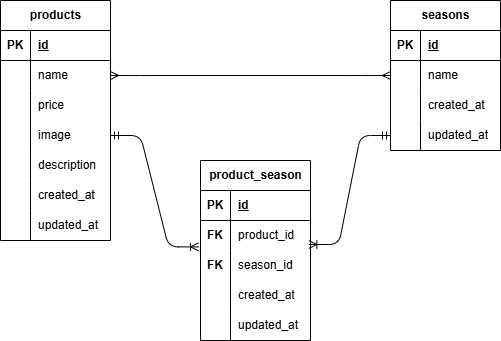

The diagram above was exported from draw.io. Its source (the exported page's mxGraphModel, read from the mxfile embedded in the PNG):
<mxGraphModel dx="544" dy="563" grid="1" gridSize="10" guides="1" tooltips="1" connect="1" arrows="1" fold="1" page="1" pageScale="1" pageWidth="1100" pageHeight="850" math="0" shadow="0">
  <root>
    <mxCell id="0" />
    <mxCell id="1" parent="0" />
    <mxCell id="2" value="products" style="shape=table;startSize=30;container=1;collapsible=1;childLayout=tableLayout;fixedRows=1;rowLines=0;fontStyle=1;align=center;resizeLast=1;html=1;" vertex="1" parent="1">
      <mxGeometry x="20" y="120" width="110" height="240" as="geometry" />
    </mxCell>
    <mxCell id="3" value="" style="shape=tableRow;horizontal=0;startSize=0;swimlaneHead=0;swimlaneBody=0;fillColor=none;collapsible=0;dropTarget=0;points=[[0,0.5],[1,0.5]];portConstraint=eastwest;top=0;left=0;right=0;bottom=1;" vertex="1" parent="2">
      <mxGeometry y="30" width="110" height="30" as="geometry" />
    </mxCell>
    <mxCell id="4" value="PK" style="shape=partialRectangle;connectable=0;fillColor=none;top=0;left=0;bottom=0;right=0;fontStyle=1;overflow=hidden;whiteSpace=wrap;html=1;" vertex="1" parent="3">
      <mxGeometry width="30" height="30" as="geometry">
        <mxRectangle width="30" height="30" as="alternateBounds" />
      </mxGeometry>
    </mxCell>
    <mxCell id="5" value="id" style="shape=partialRectangle;connectable=0;fillColor=none;top=0;left=0;bottom=0;right=0;align=left;spacingLeft=6;fontStyle=5;overflow=hidden;whiteSpace=wrap;html=1;" vertex="1" parent="3">
      <mxGeometry x="30" width="80" height="30" as="geometry">
        <mxRectangle width="80" height="30" as="alternateBounds" />
      </mxGeometry>
    </mxCell>
    <mxCell id="6" value="" style="shape=tableRow;horizontal=0;startSize=0;swimlaneHead=0;swimlaneBody=0;fillColor=none;collapsible=0;dropTarget=0;points=[[0,0.5],[1,0.5]];portConstraint=eastwest;top=0;left=0;right=0;bottom=0;" vertex="1" parent="2">
      <mxGeometry y="60" width="110" height="30" as="geometry" />
    </mxCell>
    <mxCell id="7" value="" style="shape=partialRectangle;connectable=0;fillColor=none;top=0;left=0;bottom=0;right=0;editable=1;overflow=hidden;whiteSpace=wrap;html=1;" vertex="1" parent="6">
      <mxGeometry width="30" height="30" as="geometry">
        <mxRectangle width="30" height="30" as="alternateBounds" />
      </mxGeometry>
    </mxCell>
    <mxCell id="8" value="name" style="shape=partialRectangle;connectable=0;fillColor=none;top=0;left=0;bottom=0;right=0;align=left;spacingLeft=6;overflow=hidden;whiteSpace=wrap;html=1;" vertex="1" parent="6">
      <mxGeometry x="30" width="80" height="30" as="geometry">
        <mxRectangle width="80" height="30" as="alternateBounds" />
      </mxGeometry>
    </mxCell>
    <mxCell id="9" value="" style="shape=tableRow;horizontal=0;startSize=0;swimlaneHead=0;swimlaneBody=0;fillColor=none;collapsible=0;dropTarget=0;points=[[0,0.5],[1,0.5]];portConstraint=eastwest;top=0;left=0;right=0;bottom=0;" vertex="1" parent="2">
      <mxGeometry y="90" width="110" height="30" as="geometry" />
    </mxCell>
    <mxCell id="10" value="" style="shape=partialRectangle;connectable=0;fillColor=none;top=0;left=0;bottom=0;right=0;editable=1;overflow=hidden;whiteSpace=wrap;html=1;" vertex="1" parent="9">
      <mxGeometry width="30" height="30" as="geometry">
        <mxRectangle width="30" height="30" as="alternateBounds" />
      </mxGeometry>
    </mxCell>
    <mxCell id="11" value="price" style="shape=partialRectangle;connectable=0;fillColor=none;top=0;left=0;bottom=0;right=0;align=left;spacingLeft=6;overflow=hidden;whiteSpace=wrap;html=1;" vertex="1" parent="9">
      <mxGeometry x="30" width="80" height="30" as="geometry">
        <mxRectangle width="80" height="30" as="alternateBounds" />
      </mxGeometry>
    </mxCell>
    <mxCell id="12" value="" style="shape=tableRow;horizontal=0;startSize=0;swimlaneHead=0;swimlaneBody=0;fillColor=none;collapsible=0;dropTarget=0;points=[[0,0.5],[1,0.5]];portConstraint=eastwest;top=0;left=0;right=0;bottom=0;" vertex="1" parent="2">
      <mxGeometry y="120" width="110" height="30" as="geometry" />
    </mxCell>
    <mxCell id="13" value="" style="shape=partialRectangle;connectable=0;fillColor=none;top=0;left=0;bottom=0;right=0;editable=1;overflow=hidden;whiteSpace=wrap;html=1;" vertex="1" parent="12">
      <mxGeometry width="30" height="30" as="geometry">
        <mxRectangle width="30" height="30" as="alternateBounds" />
      </mxGeometry>
    </mxCell>
    <mxCell id="14" value="image" style="shape=partialRectangle;connectable=0;fillColor=none;top=0;left=0;bottom=0;right=0;align=left;spacingLeft=6;overflow=hidden;whiteSpace=wrap;html=1;" vertex="1" parent="12">
      <mxGeometry x="30" width="80" height="30" as="geometry">
        <mxRectangle width="80" height="30" as="alternateBounds" />
      </mxGeometry>
    </mxCell>
    <mxCell id="28" style="shape=tableRow;horizontal=0;startSize=0;swimlaneHead=0;swimlaneBody=0;fillColor=none;collapsible=0;dropTarget=0;points=[[0,0.5],[1,0.5]];portConstraint=eastwest;top=0;left=0;right=0;bottom=0;" vertex="1" parent="2">
      <mxGeometry y="150" width="110" height="30" as="geometry" />
    </mxCell>
    <mxCell id="29" style="shape=partialRectangle;connectable=0;fillColor=none;top=0;left=0;bottom=0;right=0;editable=1;overflow=hidden;whiteSpace=wrap;html=1;" vertex="1" parent="28">
      <mxGeometry width="30" height="30" as="geometry">
        <mxRectangle width="30" height="30" as="alternateBounds" />
      </mxGeometry>
    </mxCell>
    <mxCell id="30" value="description" style="shape=partialRectangle;connectable=0;fillColor=none;top=0;left=0;bottom=0;right=0;align=left;spacingLeft=6;overflow=hidden;whiteSpace=wrap;html=1;" vertex="1" parent="28">
      <mxGeometry x="30" width="80" height="30" as="geometry">
        <mxRectangle width="80" height="30" as="alternateBounds" />
      </mxGeometry>
    </mxCell>
    <mxCell id="31" style="shape=tableRow;horizontal=0;startSize=0;swimlaneHead=0;swimlaneBody=0;fillColor=none;collapsible=0;dropTarget=0;points=[[0,0.5],[1,0.5]];portConstraint=eastwest;top=0;left=0;right=0;bottom=0;" vertex="1" parent="2">
      <mxGeometry y="180" width="110" height="30" as="geometry" />
    </mxCell>
    <mxCell id="32" style="shape=partialRectangle;connectable=0;fillColor=none;top=0;left=0;bottom=0;right=0;editable=1;overflow=hidden;whiteSpace=wrap;html=1;" vertex="1" parent="31">
      <mxGeometry width="30" height="30" as="geometry">
        <mxRectangle width="30" height="30" as="alternateBounds" />
      </mxGeometry>
    </mxCell>
    <mxCell id="33" value="created_at" style="shape=partialRectangle;connectable=0;fillColor=none;top=0;left=0;bottom=0;right=0;align=left;spacingLeft=6;overflow=hidden;whiteSpace=wrap;html=1;" vertex="1" parent="31">
      <mxGeometry x="30" width="80" height="30" as="geometry">
        <mxRectangle width="80" height="30" as="alternateBounds" />
      </mxGeometry>
    </mxCell>
    <mxCell id="34" style="shape=tableRow;horizontal=0;startSize=0;swimlaneHead=0;swimlaneBody=0;fillColor=none;collapsible=0;dropTarget=0;points=[[0,0.5],[1,0.5]];portConstraint=eastwest;top=0;left=0;right=0;bottom=0;" vertex="1" parent="2">
      <mxGeometry y="210" width="110" height="30" as="geometry" />
    </mxCell>
    <mxCell id="35" style="shape=partialRectangle;connectable=0;fillColor=none;top=0;left=0;bottom=0;right=0;editable=1;overflow=hidden;whiteSpace=wrap;html=1;" vertex="1" parent="34">
      <mxGeometry width="30" height="30" as="geometry">
        <mxRectangle width="30" height="30" as="alternateBounds" />
      </mxGeometry>
    </mxCell>
    <mxCell id="36" value="updated_at" style="shape=partialRectangle;connectable=0;fillColor=none;top=0;left=0;bottom=0;right=0;align=left;spacingLeft=6;overflow=hidden;whiteSpace=wrap;html=1;" vertex="1" parent="34">
      <mxGeometry x="30" width="80" height="30" as="geometry">
        <mxRectangle width="80" height="30" as="alternateBounds" />
      </mxGeometry>
    </mxCell>
    <mxCell id="37" value="product_season" style="shape=table;startSize=30;container=1;collapsible=1;childLayout=tableLayout;fixedRows=1;rowLines=0;fontStyle=1;align=center;resizeLast=1;html=1;" vertex="1" parent="1">
      <mxGeometry x="220" y="280" width="110" height="180" as="geometry" />
    </mxCell>
    <mxCell id="38" value="" style="shape=tableRow;horizontal=0;startSize=0;swimlaneHead=0;swimlaneBody=0;fillColor=none;collapsible=0;dropTarget=0;points=[[0,0.5],[1,0.5]];portConstraint=eastwest;top=0;left=0;right=0;bottom=1;" vertex="1" parent="37">
      <mxGeometry y="30" width="110" height="30" as="geometry" />
    </mxCell>
    <mxCell id="39" value="PK" style="shape=partialRectangle;connectable=0;fillColor=none;top=0;left=0;bottom=0;right=0;fontStyle=1;overflow=hidden;whiteSpace=wrap;html=1;" vertex="1" parent="38">
      <mxGeometry width="30" height="30" as="geometry">
        <mxRectangle width="30" height="30" as="alternateBounds" />
      </mxGeometry>
    </mxCell>
    <mxCell id="40" value="id" style="shape=partialRectangle;connectable=0;fillColor=none;top=0;left=0;bottom=0;right=0;align=left;spacingLeft=6;fontStyle=5;overflow=hidden;whiteSpace=wrap;html=1;" vertex="1" parent="38">
      <mxGeometry x="30" width="80" height="30" as="geometry">
        <mxRectangle width="80" height="30" as="alternateBounds" />
      </mxGeometry>
    </mxCell>
    <mxCell id="41" value="" style="shape=tableRow;horizontal=0;startSize=0;swimlaneHead=0;swimlaneBody=0;fillColor=none;collapsible=0;dropTarget=0;points=[[0,0.5],[1,0.5]];portConstraint=eastwest;top=0;left=0;right=0;bottom=0;" vertex="1" parent="37">
      <mxGeometry y="60" width="110" height="30" as="geometry" />
    </mxCell>
    <mxCell id="42" value="&lt;b&gt;FK&lt;/b&gt;" style="shape=partialRectangle;connectable=0;fillColor=none;top=0;left=0;bottom=0;right=0;editable=1;overflow=hidden;whiteSpace=wrap;html=1;" vertex="1" parent="41">
      <mxGeometry width="30" height="30" as="geometry">
        <mxRectangle width="30" height="30" as="alternateBounds" />
      </mxGeometry>
    </mxCell>
    <mxCell id="43" value="product_id" style="shape=partialRectangle;connectable=0;fillColor=none;top=0;left=0;bottom=0;right=0;align=left;spacingLeft=6;overflow=hidden;whiteSpace=wrap;html=1;" vertex="1" parent="41">
      <mxGeometry x="30" width="80" height="30" as="geometry">
        <mxRectangle width="80" height="30" as="alternateBounds" />
      </mxGeometry>
    </mxCell>
    <mxCell id="44" value="" style="shape=tableRow;horizontal=0;startSize=0;swimlaneHead=0;swimlaneBody=0;fillColor=none;collapsible=0;dropTarget=0;points=[[0,0.5],[1,0.5]];portConstraint=eastwest;top=0;left=0;right=0;bottom=0;" vertex="1" parent="37">
      <mxGeometry y="90" width="110" height="30" as="geometry" />
    </mxCell>
    <mxCell id="45" value="&lt;b&gt;FK&lt;/b&gt;" style="shape=partialRectangle;connectable=0;fillColor=none;top=0;left=0;bottom=0;right=0;editable=1;overflow=hidden;whiteSpace=wrap;html=1;" vertex="1" parent="44">
      <mxGeometry width="30" height="30" as="geometry">
        <mxRectangle width="30" height="30" as="alternateBounds" />
      </mxGeometry>
    </mxCell>
    <mxCell id="46" value="season_id" style="shape=partialRectangle;connectable=0;fillColor=none;top=0;left=0;bottom=0;right=0;align=left;spacingLeft=6;overflow=hidden;whiteSpace=wrap;html=1;" vertex="1" parent="44">
      <mxGeometry x="30" width="80" height="30" as="geometry">
        <mxRectangle width="80" height="30" as="alternateBounds" />
      </mxGeometry>
    </mxCell>
    <mxCell id="47" value="" style="shape=tableRow;horizontal=0;startSize=0;swimlaneHead=0;swimlaneBody=0;fillColor=none;collapsible=0;dropTarget=0;points=[[0,0.5],[1,0.5]];portConstraint=eastwest;top=0;left=0;right=0;bottom=0;" vertex="1" parent="37">
      <mxGeometry y="120" width="110" height="30" as="geometry" />
    </mxCell>
    <mxCell id="48" value="" style="shape=partialRectangle;connectable=0;fillColor=none;top=0;left=0;bottom=0;right=0;editable=1;overflow=hidden;whiteSpace=wrap;html=1;" vertex="1" parent="47">
      <mxGeometry width="30" height="30" as="geometry">
        <mxRectangle width="30" height="30" as="alternateBounds" />
      </mxGeometry>
    </mxCell>
    <mxCell id="49" value="created_at" style="shape=partialRectangle;connectable=0;fillColor=none;top=0;left=0;bottom=0;right=0;align=left;spacingLeft=6;overflow=hidden;whiteSpace=wrap;html=1;" vertex="1" parent="47">
      <mxGeometry x="30" width="80" height="30" as="geometry">
        <mxRectangle width="80" height="30" as="alternateBounds" />
      </mxGeometry>
    </mxCell>
    <mxCell id="50" style="shape=tableRow;horizontal=0;startSize=0;swimlaneHead=0;swimlaneBody=0;fillColor=none;collapsible=0;dropTarget=0;points=[[0,0.5],[1,0.5]];portConstraint=eastwest;top=0;left=0;right=0;bottom=0;" vertex="1" parent="37">
      <mxGeometry y="150" width="110" height="30" as="geometry" />
    </mxCell>
    <mxCell id="51" style="shape=partialRectangle;connectable=0;fillColor=none;top=0;left=0;bottom=0;right=0;editable=1;overflow=hidden;whiteSpace=wrap;html=1;" vertex="1" parent="50">
      <mxGeometry width="30" height="30" as="geometry">
        <mxRectangle width="30" height="30" as="alternateBounds" />
      </mxGeometry>
    </mxCell>
    <mxCell id="52" value="updated_at" style="shape=partialRectangle;connectable=0;fillColor=none;top=0;left=0;bottom=0;right=0;align=left;spacingLeft=6;overflow=hidden;whiteSpace=wrap;html=1;" vertex="1" parent="50">
      <mxGeometry x="30" width="80" height="30" as="geometry">
        <mxRectangle width="80" height="30" as="alternateBounds" />
      </mxGeometry>
    </mxCell>
    <mxCell id="59" value="seasons" style="shape=table;startSize=30;container=1;collapsible=1;childLayout=tableLayout;fixedRows=1;rowLines=0;fontStyle=1;align=center;resizeLast=1;html=1;" vertex="1" parent="1">
      <mxGeometry x="410" y="120" width="110" height="150" as="geometry" />
    </mxCell>
    <mxCell id="60" value="" style="shape=tableRow;horizontal=0;startSize=0;swimlaneHead=0;swimlaneBody=0;fillColor=none;collapsible=0;dropTarget=0;points=[[0,0.5],[1,0.5]];portConstraint=eastwest;top=0;left=0;right=0;bottom=1;" vertex="1" parent="59">
      <mxGeometry y="30" width="110" height="30" as="geometry" />
    </mxCell>
    <mxCell id="61" value="PK" style="shape=partialRectangle;connectable=0;fillColor=none;top=0;left=0;bottom=0;right=0;fontStyle=1;overflow=hidden;whiteSpace=wrap;html=1;" vertex="1" parent="60">
      <mxGeometry width="30" height="30" as="geometry">
        <mxRectangle width="30" height="30" as="alternateBounds" />
      </mxGeometry>
    </mxCell>
    <mxCell id="62" value="id" style="shape=partialRectangle;connectable=0;fillColor=none;top=0;left=0;bottom=0;right=0;align=left;spacingLeft=6;fontStyle=5;overflow=hidden;whiteSpace=wrap;html=1;" vertex="1" parent="60">
      <mxGeometry x="30" width="80" height="30" as="geometry">
        <mxRectangle width="80" height="30" as="alternateBounds" />
      </mxGeometry>
    </mxCell>
    <mxCell id="63" value="" style="shape=tableRow;horizontal=0;startSize=0;swimlaneHead=0;swimlaneBody=0;fillColor=none;collapsible=0;dropTarget=0;points=[[0,0.5],[1,0.5]];portConstraint=eastwest;top=0;left=0;right=0;bottom=0;" vertex="1" parent="59">
      <mxGeometry y="60" width="110" height="30" as="geometry" />
    </mxCell>
    <mxCell id="64" value="" style="shape=partialRectangle;connectable=0;fillColor=none;top=0;left=0;bottom=0;right=0;editable=1;overflow=hidden;whiteSpace=wrap;html=1;" vertex="1" parent="63">
      <mxGeometry width="30" height="30" as="geometry">
        <mxRectangle width="30" height="30" as="alternateBounds" />
      </mxGeometry>
    </mxCell>
    <mxCell id="65" value="name" style="shape=partialRectangle;connectable=0;fillColor=none;top=0;left=0;bottom=0;right=0;align=left;spacingLeft=6;overflow=hidden;whiteSpace=wrap;html=1;" vertex="1" parent="63">
      <mxGeometry x="30" width="80" height="30" as="geometry">
        <mxRectangle width="80" height="30" as="alternateBounds" />
      </mxGeometry>
    </mxCell>
    <mxCell id="66" value="" style="shape=tableRow;horizontal=0;startSize=0;swimlaneHead=0;swimlaneBody=0;fillColor=none;collapsible=0;dropTarget=0;points=[[0,0.5],[1,0.5]];portConstraint=eastwest;top=0;left=0;right=0;bottom=0;" vertex="1" parent="59">
      <mxGeometry y="90" width="110" height="30" as="geometry" />
    </mxCell>
    <mxCell id="67" value="" style="shape=partialRectangle;connectable=0;fillColor=none;top=0;left=0;bottom=0;right=0;editable=1;overflow=hidden;whiteSpace=wrap;html=1;" vertex="1" parent="66">
      <mxGeometry width="30" height="30" as="geometry">
        <mxRectangle width="30" height="30" as="alternateBounds" />
      </mxGeometry>
    </mxCell>
    <mxCell id="68" value="created_at" style="shape=partialRectangle;connectable=0;fillColor=none;top=0;left=0;bottom=0;right=0;align=left;spacingLeft=6;overflow=hidden;whiteSpace=wrap;html=1;" vertex="1" parent="66">
      <mxGeometry x="30" width="80" height="30" as="geometry">
        <mxRectangle width="80" height="30" as="alternateBounds" />
      </mxGeometry>
    </mxCell>
    <mxCell id="69" value="" style="shape=tableRow;horizontal=0;startSize=0;swimlaneHead=0;swimlaneBody=0;fillColor=none;collapsible=0;dropTarget=0;points=[[0,0.5],[1,0.5]];portConstraint=eastwest;top=0;left=0;right=0;bottom=0;" vertex="1" parent="59">
      <mxGeometry y="120" width="110" height="30" as="geometry" />
    </mxCell>
    <mxCell id="70" value="" style="shape=partialRectangle;connectable=0;fillColor=none;top=0;left=0;bottom=0;right=0;editable=1;overflow=hidden;whiteSpace=wrap;html=1;" vertex="1" parent="69">
      <mxGeometry width="30" height="30" as="geometry">
        <mxRectangle width="30" height="30" as="alternateBounds" />
      </mxGeometry>
    </mxCell>
    <mxCell id="71" value="updated_at" style="shape=partialRectangle;connectable=0;fillColor=none;top=0;left=0;bottom=0;right=0;align=left;spacingLeft=6;overflow=hidden;whiteSpace=wrap;html=1;" vertex="1" parent="69">
      <mxGeometry x="30" width="80" height="30" as="geometry">
        <mxRectangle width="80" height="30" as="alternateBounds" />
      </mxGeometry>
    </mxCell>
    <mxCell id="82" value="" style="edgeStyle=entityRelationEdgeStyle;fontSize=12;html=1;endArrow=ERmany;startArrow=ERmany;entryX=0;entryY=0.5;entryDx=0;entryDy=0;exitX=1;exitY=0.5;exitDx=0;exitDy=0;" edge="1" parent="1" source="6" target="63">
      <mxGeometry width="100" height="100" relative="1" as="geometry">
        <mxPoint x="230" y="245" as="sourcePoint" />
        <mxPoint x="330" y="145" as="targetPoint" />
        <Array as="points">
          <mxPoint x="280" y="95" />
        </Array>
      </mxGeometry>
    </mxCell>
    <mxCell id="83" value="" style="edgeStyle=entityRelationEdgeStyle;fontSize=12;html=1;endArrow=ERoneToMany;startArrow=ERmandOne;exitX=1;exitY=0.5;exitDx=0;exitDy=0;entryX=-0.018;entryY=0.88;entryDx=0;entryDy=0;entryPerimeter=0;" edge="1" parent="1" source="12" target="41">
      <mxGeometry width="100" height="100" relative="1" as="geometry">
        <mxPoint x="150" y="310" as="sourcePoint" />
        <mxPoint x="250" y="210" as="targetPoint" />
      </mxGeometry>
    </mxCell>
    <mxCell id="84" value="" style="edgeStyle=entityRelationEdgeStyle;fontSize=12;html=1;endArrow=ERoneToMany;startArrow=ERmandOne;exitX=0;exitY=0.5;exitDx=0;exitDy=0;entryX=0.985;entryY=0.8;entryDx=0;entryDy=0;entryPerimeter=0;" edge="1" parent="1" source="69" target="41">
      <mxGeometry width="100" height="100" relative="1" as="geometry">
        <mxPoint x="370" y="240" as="sourcePoint" />
        <mxPoint x="270" y="340" as="targetPoint" />
        <Array as="points">
          <mxPoint x="400" y="220" />
        </Array>
      </mxGeometry>
    </mxCell>
  </root>
</mxGraphModel>